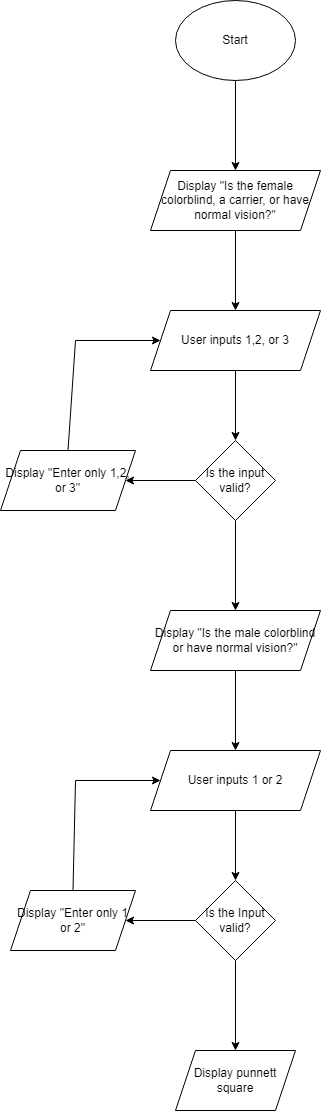

The diagram above was exported from draw.io. Its source (the exported page's mxGraphModel, read from the mxfile embedded in the PNG):
<mxGraphModel dx="1041" dy="619" grid="1" gridSize="10" guides="1" tooltips="1" connect="1" arrows="1" fold="1" page="1" pageScale="1" pageWidth="850" pageHeight="1100" math="0" shadow="0">
  <root>
    <mxCell id="0" />
    <mxCell id="1" parent="0" />
    <mxCell id="mGEpVsRMJqJR59QOdMNT-3" value="" style="edgeStyle=orthogonalEdgeStyle;rounded=0;orthogonalLoop=1;jettySize=auto;html=1;" edge="1" parent="1" source="mGEpVsRMJqJR59QOdMNT-1" target="mGEpVsRMJqJR59QOdMNT-2">
      <mxGeometry relative="1" as="geometry" />
    </mxCell>
    <mxCell id="mGEpVsRMJqJR59QOdMNT-1" value="Start" style="ellipse;whiteSpace=wrap;html=1;" vertex="1" parent="1">
      <mxGeometry x="365" y="80" width="120" height="80" as="geometry" />
    </mxCell>
    <mxCell id="mGEpVsRMJqJR59QOdMNT-5" value="" style="edgeStyle=orthogonalEdgeStyle;rounded=0;orthogonalLoop=1;jettySize=auto;html=1;" edge="1" parent="1" source="mGEpVsRMJqJR59QOdMNT-2" target="mGEpVsRMJqJR59QOdMNT-4">
      <mxGeometry relative="1" as="geometry" />
    </mxCell>
    <mxCell id="mGEpVsRMJqJR59QOdMNT-2" value="Display &quot;Is the female colorblind, a carrier, or have normal vision?&quot;" style="shape=parallelogram;perimeter=parallelogramPerimeter;whiteSpace=wrap;html=1;fixedSize=1;" vertex="1" parent="1">
      <mxGeometry x="340" y="250" width="170" height="60" as="geometry" />
    </mxCell>
    <mxCell id="mGEpVsRMJqJR59QOdMNT-7" value="" style="edgeStyle=orthogonalEdgeStyle;rounded=0;orthogonalLoop=1;jettySize=auto;html=1;" edge="1" parent="1" source="mGEpVsRMJqJR59QOdMNT-4" target="mGEpVsRMJqJR59QOdMNT-6">
      <mxGeometry relative="1" as="geometry" />
    </mxCell>
    <mxCell id="mGEpVsRMJqJR59QOdMNT-4" value="User inputs 1,2, or 3" style="shape=parallelogram;perimeter=parallelogramPerimeter;whiteSpace=wrap;html=1;fixedSize=1;" vertex="1" parent="1">
      <mxGeometry x="340" y="390" width="170" height="60" as="geometry" />
    </mxCell>
    <mxCell id="mGEpVsRMJqJR59QOdMNT-9" value="" style="edgeStyle=orthogonalEdgeStyle;rounded=0;orthogonalLoop=1;jettySize=auto;html=1;" edge="1" parent="1" source="mGEpVsRMJqJR59QOdMNT-6" target="mGEpVsRMJqJR59QOdMNT-8">
      <mxGeometry relative="1" as="geometry" />
    </mxCell>
    <mxCell id="mGEpVsRMJqJR59QOdMNT-17" value="" style="edgeStyle=orthogonalEdgeStyle;rounded=0;orthogonalLoop=1;jettySize=auto;html=1;" edge="1" parent="1" source="mGEpVsRMJqJR59QOdMNT-6" target="mGEpVsRMJqJR59QOdMNT-16">
      <mxGeometry relative="1" as="geometry" />
    </mxCell>
    <mxCell id="mGEpVsRMJqJR59QOdMNT-6" value="Is the input valid?" style="rhombus;whiteSpace=wrap;html=1;" vertex="1" parent="1">
      <mxGeometry x="385" y="520" width="80" height="80" as="geometry" />
    </mxCell>
    <mxCell id="mGEpVsRMJqJR59QOdMNT-11" value="" style="edgeStyle=orthogonalEdgeStyle;rounded=0;orthogonalLoop=1;jettySize=auto;html=1;" edge="1" parent="1" source="mGEpVsRMJqJR59QOdMNT-8" target="mGEpVsRMJqJR59QOdMNT-10">
      <mxGeometry relative="1" as="geometry" />
    </mxCell>
    <mxCell id="mGEpVsRMJqJR59QOdMNT-8" value="Display &quot;Is the male colorblind or have normal vision?&quot;" style="shape=parallelogram;perimeter=parallelogramPerimeter;whiteSpace=wrap;html=1;fixedSize=1;" vertex="1" parent="1">
      <mxGeometry x="340" y="690" width="170" height="60" as="geometry" />
    </mxCell>
    <mxCell id="mGEpVsRMJqJR59QOdMNT-13" value="" style="edgeStyle=orthogonalEdgeStyle;rounded=0;orthogonalLoop=1;jettySize=auto;html=1;" edge="1" parent="1" source="mGEpVsRMJqJR59QOdMNT-10" target="mGEpVsRMJqJR59QOdMNT-12">
      <mxGeometry relative="1" as="geometry" />
    </mxCell>
    <mxCell id="mGEpVsRMJqJR59QOdMNT-10" value="User inputs 1 or 2" style="shape=parallelogram;perimeter=parallelogramPerimeter;whiteSpace=wrap;html=1;fixedSize=1;" vertex="1" parent="1">
      <mxGeometry x="340" y="830" width="170" height="60" as="geometry" />
    </mxCell>
    <mxCell id="mGEpVsRMJqJR59QOdMNT-15" value="" style="edgeStyle=orthogonalEdgeStyle;rounded=0;orthogonalLoop=1;jettySize=auto;html=1;" edge="1" parent="1" source="mGEpVsRMJqJR59QOdMNT-12" target="mGEpVsRMJqJR59QOdMNT-14">
      <mxGeometry relative="1" as="geometry" />
    </mxCell>
    <mxCell id="mGEpVsRMJqJR59QOdMNT-20" value="" style="edgeStyle=orthogonalEdgeStyle;rounded=0;orthogonalLoop=1;jettySize=auto;html=1;" edge="1" parent="1" source="mGEpVsRMJqJR59QOdMNT-12">
      <mxGeometry relative="1" as="geometry">
        <mxPoint x="315" y="1000" as="targetPoint" />
      </mxGeometry>
    </mxCell>
    <mxCell id="mGEpVsRMJqJR59QOdMNT-12" value="Is the Input valid?" style="rhombus;whiteSpace=wrap;html=1;" vertex="1" parent="1">
      <mxGeometry x="385" y="960" width="80" height="80" as="geometry" />
    </mxCell>
    <mxCell id="mGEpVsRMJqJR59QOdMNT-14" value="Display punnett square" style="shape=parallelogram;perimeter=parallelogramPerimeter;whiteSpace=wrap;html=1;fixedSize=1;" vertex="1" parent="1">
      <mxGeometry x="365" y="1130" width="120" height="60" as="geometry" />
    </mxCell>
    <mxCell id="mGEpVsRMJqJR59QOdMNT-16" value="Display &quot;Enter only 1,2, or 3&quot;" style="shape=parallelogram;perimeter=parallelogramPerimeter;whiteSpace=wrap;html=1;fixedSize=1;" vertex="1" parent="1">
      <mxGeometry x="190" y="530" width="135" height="60" as="geometry" />
    </mxCell>
    <mxCell id="mGEpVsRMJqJR59QOdMNT-18" value="" style="endArrow=classic;html=1;rounded=0;exitX=0.5;exitY=0;exitDx=0;exitDy=0;entryX=0;entryY=0.5;entryDx=0;entryDy=0;" edge="1" parent="1" source="mGEpVsRMJqJR59QOdMNT-16" target="mGEpVsRMJqJR59QOdMNT-4">
      <mxGeometry width="50" height="50" relative="1" as="geometry">
        <mxPoint x="400" y="580" as="sourcePoint" />
        <mxPoint x="270" y="410" as="targetPoint" />
        <Array as="points">
          <mxPoint x="265" y="420" />
        </Array>
      </mxGeometry>
    </mxCell>
    <mxCell id="mGEpVsRMJqJR59QOdMNT-21" value="Display &quot;Enter only 1 or 2&quot;" style="shape=parallelogram;perimeter=parallelogramPerimeter;whiteSpace=wrap;html=1;fixedSize=1;" vertex="1" parent="1">
      <mxGeometry x="200" y="970" width="125" height="60" as="geometry" />
    </mxCell>
    <mxCell id="mGEpVsRMJqJR59QOdMNT-22" value="" style="endArrow=classic;html=1;rounded=0;exitX=0.5;exitY=0;exitDx=0;exitDy=0;entryX=0;entryY=0.5;entryDx=0;entryDy=0;" edge="1" parent="1" source="mGEpVsRMJqJR59QOdMNT-21">
      <mxGeometry width="50" height="50" relative="1" as="geometry">
        <mxPoint x="400" y="1020" as="sourcePoint" />
        <mxPoint x="350" y="860" as="targetPoint" />
        <Array as="points">
          <mxPoint x="265" y="860" />
        </Array>
      </mxGeometry>
    </mxCell>
  </root>
</mxGraphModel>